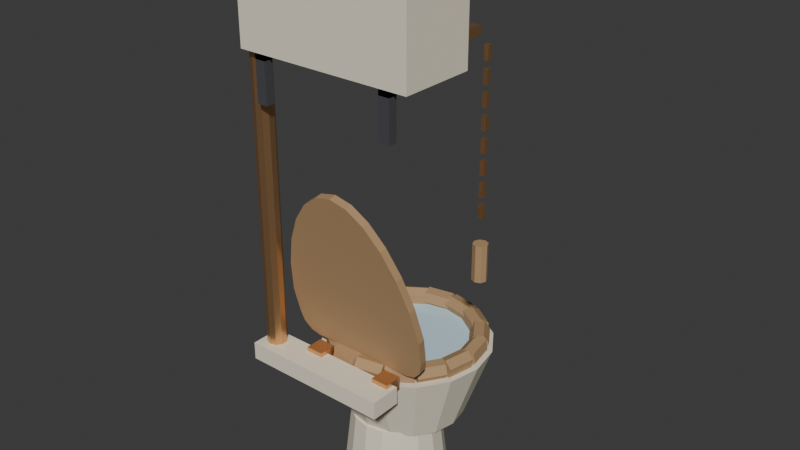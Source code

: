 # Source: toilet_bowl.blend  (saved by Blender 5.2.44; exported with 4.5.12 LTS)
import bpy
from mathutils import Matrix  # noqa: F401  (used for matrix-valued properties, if any)

bpy.ops.wm.read_factory_settings(use_empty=True)
scene = bpy.context.scene
scene.name = 'Scene'

# ---- collections
col_collection = bpy.data.collections.new('Collection'); scene.collection.children.link(col_collection)

# ---- materials (node trees are filled in below, after node groups)
mat_cream = bpy.data.materials.new('Cream')
mat_cream.use_backface_culling = True
mat_cream.diffuse_color = (0.86, 0.79, 0.63, 1.0)
mat_glass = bpy.data.materials.new('Glass')
mat_glass.use_backface_culling = True
mat_glass.diffuse_color = (0.6, 0.8, 0.9, 1.0)
mat_wood = bpy.data.materials.new('Wood')
mat_wood.use_backface_culling = True
mat_wood.diffuse_color = (0.45, 0.28, 0.14, 1.0)
mat_copper = bpy.data.materials.new('Copper')
mat_copper.use_backface_culling = True
mat_copper.diffuse_color = (0.78, 0.45, 0.22, 1.0)
mat_irondark = bpy.data.materials.new('IronDark')
mat_irondark.use_backface_culling = True
mat_irondark.diffuse_color = (0.17, 0.17, 0.19, 1.0)

# ---- material node trees
mat_cream.use_nodes = True; mat_cream.node_tree.nodes.clear()
_N = mat_cream.node_tree.nodes; _L = mat_cream.node_tree.links
n0 = _N.new('ShaderNodeBsdfPrincipled'); n0.name = 'Principled BSDF'; n0.location = (-200, 100)
n0.inputs[0].default_value = (0.86, 0.79, 0.63, 1.0)
n0.inputs[2].default_value = 0.75
n0.inputs[10].default_value = 0.005
n1 = _N.new('ShaderNodeOutputMaterial'); n1.name = 'Material Output'; n1.location = (200, 100)
_L.new(n0.outputs[0], n1.inputs[0])
n1.is_active_output = True
mat_glass.use_nodes = True; mat_glass.node_tree.nodes.clear()
_N = mat_glass.node_tree.nodes; _L = mat_glass.node_tree.links
n0 = _N.new('ShaderNodeBsdfPrincipled'); n0.name = 'Principled BSDF'; n0.location = (-200, 100)
n0.inputs[0].default_value = (0.6, 0.8, 0.9, 1.0)
n0.inputs[2].default_value = 0.05
n0.inputs[10].default_value = 0.005
n1 = _N.new('ShaderNodeOutputMaterial'); n1.name = 'Material Output'; n1.location = (200, 100)
_L.new(n0.outputs[0], n1.inputs[0])
n1.is_active_output = True
mat_wood.use_nodes = True; mat_wood.node_tree.nodes.clear()
_N = mat_wood.node_tree.nodes; _L = mat_wood.node_tree.links
n0 = _N.new('ShaderNodeBsdfPrincipled'); n0.name = 'Principled BSDF'; n0.location = (-200, 100)
n0.inputs[0].default_value = (0.45, 0.28, 0.14, 1.0)
n0.inputs[2].default_value = 0.75
n0.inputs[10].default_value = 0.005
n1 = _N.new('ShaderNodeOutputMaterial'); n1.name = 'Material Output'; n1.location = (200, 100)
_L.new(n0.outputs[0], n1.inputs[0])
n1.is_active_output = True
mat_copper.use_nodes = True; mat_copper.node_tree.nodes.clear()
_N = mat_copper.node_tree.nodes; _L = mat_copper.node_tree.links
n0 = _N.new('ShaderNodeBsdfPrincipled'); n0.name = 'Principled BSDF'; n0.location = (-200, 100)
n0.inputs[0].default_value = (0.78, 0.45, 0.22, 1.0)
n0.inputs[1].default_value = 0.9
n0.inputs[2].default_value = 0.35
n0.inputs[10].default_value = 0.005
n1 = _N.new('ShaderNodeOutputMaterial'); n1.name = 'Material Output'; n1.location = (200, 100)
_L.new(n0.outputs[0], n1.inputs[0])
n1.is_active_output = True
mat_irondark.use_nodes = True; mat_irondark.node_tree.nodes.clear()
_N = mat_irondark.node_tree.nodes; _L = mat_irondark.node_tree.links
n0 = _N.new('ShaderNodeBsdfPrincipled'); n0.name = 'Principled BSDF'; n0.location = (-200, 100)
n0.inputs[0].default_value = (0.17, 0.17, 0.19, 1.0)
n0.inputs[1].default_value = 0.7
n0.inputs[2].default_value = 0.55
n0.inputs[10].default_value = 0.005
n1 = _N.new('ShaderNodeOutputMaterial'); n1.name = 'Material Output'; n1.location = (200, 100)
_L.new(n0.outputs[0], n1.inputs[0])
n1.is_active_output = True

# ---- world
world_world = bpy.data.worlds.new('World'); scene.world = world_world
world_world.use_nodes = True; world_world.node_tree.nodes.clear()
_N = world_world.node_tree.nodes; _L = world_world.node_tree.links
n0 = _N.new('ShaderNodeOutputWorld'); n0.name = 'World Output'; n0.location = (200, 100)
n1 = _N.new('ShaderNodeBackground'); n1.name = 'Background'; n1.location = (-200, 100)
n1.inputs[0].default_value = (0.05088, 0.05088, 0.05088, 1.0)
_L.new(n1.outputs[0], n0.inputs[0])
n0.is_active_output = True
world_world.color = (0.05088, 0.05088, 0.05088)
world_world.sun_shadow_jitter_overblur = 0.0

# ---- meshes
me_toiletbowl = bpy.data.meshes.new('ToiletBowl')
me_toiletbowl.from_pydata([(-0.159, -0.1192, 0.3998), (-0.165, -0.1244, 0.4242), (0.0, 0.1, 0.0), (0.0, 0.08, 0.18), (0.04592, 0.09087, 0.0), (0.03827, 0.07239, 0.18), (0.08485, 0.06485, 0.0), (0.07071, 0.05071, 0.18), (0.1109, 0.02592, 0.0), (0.09239, 0.01827, 0.18), (0.12, -0.02, 0.0), (0.1, -0.02, 0.18), (0.1109, -0.06592, 0.0), (0.09239, -0.05827, 0.18), (0.08485, -0.1049, 0.0), (0.07071, -0.09071, 0.18), (0.04592, -0.1309, 0.0), (0.03827, -0.1124, 0.18), (0.0, -0.14, 0.0), (0.0, -0.12, 0.18), (-0.04592, -0.1309, 0.0), (-0.03827, -0.1124, 0.18), (-0.08485, -0.1049, 0.0), (-0.07071, -0.09071, 0.18), (-0.1109, -0.06592, 0.0), (-0.09239, -0.05827, 0.18), (-0.12, -0.02, 0.0), (-0.1, -0.02, 0.18), (-0.1109, 0.02592, 0.0), (-0.09239, 0.01827, 0.18), (-0.08485, 0.06485, 0.0), (-0.07071, 0.05071, 0.18), (-0.04592, 0.09087, 0.0), (-0.03827, 0.07239, 0.18), (0.0, 0.15, 0.17), (0.0, 0.21, 0.34), (0.04975, 0.1401, 0.17), (0.07271, 0.1955, 0.34), (0.09192, 0.1119, 0.17), (0.1344, 0.1544, 0.34), (0.1201, 0.06975, 0.17), (0.1755, 0.09271, 0.34), (0.13, 0.02, 0.17), (0.19, 0.02, 0.34), (0.1201, -0.02975, 0.17), (0.1755, -0.05271, 0.34), (0.09192, -0.07192, 0.17), (0.1344, -0.1144, 0.34), (0.04975, -0.1001, 0.17), (0.07271, -0.1555, 0.34), (0.0, -0.11, 0.17), (0.0, -0.17, 0.34), (-0.04975, -0.1001, 0.17), (-0.07271, -0.1555, 0.34), (-0.09192, -0.07192, 0.17), (-0.1344, -0.1144, 0.34), (-0.1201, -0.02975, 0.17), (-0.1755, -0.05271, 0.34), (-0.13, 0.02, 0.17), (-0.19, 0.02, 0.34), (-0.1201, 0.06975, 0.17), (-0.1755, 0.09271, 0.34), (-0.09192, 0.1119, 0.17), (-0.1344, 0.1544, 0.34), (-0.04975, 0.1401, 0.17), (-0.07271, 0.1955, 0.34), (0.0, 0.17, 0.34), (0.0, 0.17, 0.343), (0.0574, 0.1586, 0.34), (0.0574, 0.1586, 0.343), (0.1061, 0.1261, 0.34), (0.1061, 0.1261, 0.343), (0.1386, 0.0774, 0.34), (0.1386, 0.0774, 0.343), (0.15, 0.02, 0.34), (0.15, 0.02, 0.343), (0.1386, -0.0374, 0.34), (0.1386, -0.0374, 0.343), (0.1061, -0.08607, 0.34), (0.1061, -0.08607, 0.343), (0.0574, -0.1186, 0.34), (0.0574, -0.1186, 0.343), (0.0, -0.13, 0.34), (0.0, -0.13, 0.343), (-0.0574, -0.1186, 0.34), (-0.0574, -0.1186, 0.343), (-0.1061, -0.08607, 0.34), (-0.1061, -0.08607, 0.343), (-0.1386, -0.0374, 0.34), (-0.1386, -0.0374, 0.343), (-0.15, 0.02, 0.34), (-0.15, 0.02, 0.343), (-0.1386, 0.0774, 0.34), (-0.1386, 0.0774, 0.343), (-0.1061, 0.1261, 0.34), (-0.1061, 0.1261, 0.343), (-0.0574, 0.1586, 0.34), (-0.0574, 0.1586, 0.343), (0.1642, 0.02084, 0.3334), (0.152, 0.08207, 0.3334), (0.1804, 0.02406, 0.3479), (0.1683, 0.08529, 0.3479), (0.1762, 0.02323, 0.3695), (0.164, 0.08446, 0.3695), (0.1558, 0.01916, 0.3766), (0.1436, 0.08039, 0.3766), (0.1396, 0.01594, 0.3621), (0.1274, 0.07717, 0.3621), (0.1438, 0.01677, 0.3405), (0.1316, 0.078, 0.3405), (0.158, 0.08802, 0.3367), (0.1233, 0.1399, 0.3367), (0.1661, 0.09343, 0.3564), (0.1314, 0.1453, 0.3564), (0.1559, 0.08664, 0.3747), (0.1212, 0.1385, 0.3747), (0.1377, 0.07444, 0.3733), (0.103, 0.1263, 0.3733), (0.1296, 0.06903, 0.3536), (0.09488, 0.1209, 0.3536), (0.1397, 0.07582, 0.3353), (0.105, 0.1277, 0.3353), (0.1233, 0.1483, 0.3428), (0.07139, 0.183, 0.3428), (0.1241, 0.1495, 0.3647), (0.07219, 0.1842, 0.3647), (0.1139, 0.1343, 0.377), (0.06203, 0.169, 0.377), (0.103, 0.1179, 0.3672), (0.05107, 0.1526, 0.3672), (0.1022, 0.1167, 0.3453), (0.05027, 0.1514, 0.3453), (0.1123, 0.1319, 0.333), (0.06043, 0.1666, 0.333), (0.06544, 0.189, 0.3507), (0.00421, 0.2012, 0.3507), (0.06406, 0.182, 0.3715), (0.00283, 0.1942, 0.3715), (0.05985, 0.1609, 0.3758), (-0.00138, 0.1731, 0.3758), (0.05702, 0.1467, 0.3593), (-0.00421, 0.1588, 0.3593), (0.0584, 0.1536, 0.3385), (-0.00283, 0.1658, 0.3385), (0.06261, 0.1748, 0.3342), (0.00138, 0.1869, 0.3342), (-0.00421, 0.2012, 0.3593), (-0.06544, 0.189, 0.3593), (-0.00138, 0.1869, 0.3758), (-0.06261, 0.1748, 0.3758), (0.00283, 0.1658, 0.3715), (-0.0584, 0.1536, 0.3715), (0.00421, 0.1588, 0.3507), (-0.05702, 0.1467, 0.3507), (0.00138, 0.1731, 0.3342), (-0.05985, 0.1609, 0.3342), (-0.00283, 0.1942, 0.3385), (-0.06406, 0.182, 0.3385), (-0.07139, 0.183, 0.3672), (-0.1233, 0.1483, 0.3672), (-0.06043, 0.1666, 0.377), (-0.1123, 0.1319, 0.377), (-0.05027, 0.1514, 0.3647), (-0.1022, 0.1167, 0.3647), (-0.05107, 0.1526, 0.3428), (-0.103, 0.1179, 0.3428), (-0.06203, 0.169, 0.333), (-0.1139, 0.1343, 0.333), (-0.07219, 0.1842, 0.3453), (-0.1241, 0.1495, 0.3453), (-0.1233, 0.1399, 0.3733), (-0.158, 0.08802, 0.3733), (-0.105, 0.1277, 0.3747), (-0.1397, 0.07582, 0.3747), (-0.09488, 0.1209, 0.3564), (-0.1296, 0.06903, 0.3564), (-0.103, 0.1263, 0.3367), (-0.1377, 0.07444, 0.3367), (-0.1212, 0.1385, 0.3353), (-0.1559, 0.08664, 0.3353), (-0.1314, 0.1453, 0.3536), (-0.1661, 0.09343, 0.3536), (-0.152, 0.08207, 0.3766), (-0.1642, 0.02084, 0.3766), (-0.1316, 0.078, 0.3695), (-0.1438, 0.01677, 0.3695), (-0.1274, 0.07717, 0.3479), (-0.1396, 0.01594, 0.3479), (-0.1436, 0.08039, 0.3334), (-0.1558, 0.01916, 0.3334), (-0.164, 0.08446, 0.3405), (-0.1762, 0.02323, 0.3405), (-0.1683, 0.08529, 0.3621), (-0.1804, 0.02406, 0.3621), (-0.1558, 0.02084, 0.3766), (-0.1436, -0.04039, 0.3766), (-0.1396, 0.02406, 0.3621), (-0.1274, -0.03717, 0.3621), (-0.1438, 0.02323, 0.3405), (-0.1316, -0.038, 0.3405), (-0.1642, 0.01916, 0.3334), (-0.152, -0.04207, 0.3334), (-0.1804, 0.01594, 0.3479), (-0.1683, -0.04529, 0.3479), (-0.1762, 0.01677, 0.3695), (-0.164, -0.04446, 0.3695), (-0.1377, -0.03444, 0.3733), (-0.103, -0.08635, 0.3733), (-0.1296, -0.02903, 0.3536), (-0.09488, -0.08094, 0.3536), (-0.1397, -0.03582, 0.3353), (-0.105, -0.08773, 0.3353), (-0.158, -0.04802, 0.3367), (-0.1233, -0.09993, 0.3367), (-0.1661, -0.05343, 0.3564), (-0.1314, -0.1053, 0.3564), (-0.1559, -0.04664, 0.3747), (-0.1212, -0.09854, 0.3747), (-0.103, -0.07793, 0.3672), (-0.05107, -0.1126, 0.3672), (-0.1022, -0.07673, 0.3453), (-0.05027, -0.1114, 0.3453), (-0.1123, -0.09194, 0.333), (-0.06043, -0.1266, 0.333), (-0.1233, -0.1083, 0.3428), (-0.07139, -0.143, 0.3428), (-0.1241, -0.1095, 0.3647), (-0.07219, -0.1442, 0.3647), (-0.1139, -0.09433, 0.377), (-0.06203, -0.129, 0.377), (-0.05702, -0.1067, 0.3593), (0.00421, -0.1188, 0.3593), (-0.0584, -0.1136, 0.3385), (0.00283, -0.1258, 0.3385), (-0.06261, -0.1348, 0.3342), (-0.00138, -0.1469, 0.3342), (-0.06544, -0.149, 0.3507), (-0.00421, -0.1612, 0.3507), (-0.06406, -0.142, 0.3715), (-0.00283, -0.1542, 0.3715), (-0.05985, -0.1209, 0.3758), (0.00138, -0.1331, 0.3758), (-0.00421, -0.1188, 0.3507), (0.05702, -0.1067, 0.3507), (-0.00138, -0.1331, 0.3342), (0.05985, -0.1209, 0.3342), (0.00283, -0.1542, 0.3385), (0.06406, -0.142, 0.3385), (0.00421, -0.1612, 0.3593), (0.06544, -0.149, 0.3593), (0.00138, -0.1469, 0.3758), (0.06261, -0.1348, 0.3758), (-0.00283, -0.1258, 0.3715), (0.0584, -0.1136, 0.3715), (0.05107, -0.1126, 0.3428), (0.103, -0.07793, 0.3428), (0.06203, -0.129, 0.333), (0.1139, -0.09433, 0.333), (0.07219, -0.1442, 0.3453), (0.1241, -0.1095, 0.3453), (0.07139, -0.143, 0.3672), (0.1233, -0.1083, 0.3672), (0.06043, -0.1266, 0.377), (0.1123, -0.09194, 0.377), (0.05027, -0.1114, 0.3647), (0.1022, -0.07673, 0.3647), (0.103, -0.08635, 0.3367), (0.1377, -0.03444, 0.3367), (0.1212, -0.09854, 0.3353), (0.1559, -0.04664, 0.3353), (0.1314, -0.1053, 0.3536), (0.1661, -0.05343, 0.3536), (0.1233, -0.09993, 0.3733), (0.158, -0.04802, 0.3733), (0.105, -0.08773, 0.3747), (0.1397, -0.03582, 0.3747), (0.09488, -0.08094, 0.3564), (0.1296, -0.02903, 0.3564), (0.1436, -0.04039, 0.3334), (0.1558, 0.02084, 0.3334), (0.164, -0.04446, 0.3405), (0.1762, 0.01677, 0.3405), (0.1683, -0.04529, 0.3621), (0.1804, 0.01594, 0.3621), (0.152, -0.04207, 0.3766), (0.1642, 0.01916, 0.3766), (0.1316, -0.038, 0.3695), (0.1438, 0.02323, 0.3695), (0.1274, -0.03717, 0.3479), (0.1396, 0.02406, 0.3479), (-0.1425, -0.1154, 0.3819), (-0.12, -0.114, 0.3753), (0.12, -0.114, 0.3753), (0.1425, -0.1154, 0.3819), (0.159, -0.1192, 0.3998), (0.165, -0.1244, 0.4242), (0.17, -0.1369, 0.4829), (0.1591, -0.1525, 0.5563), (0.1384, -0.167, 0.6247), (0.11, -0.1795, 0.6835), (0.07617, -0.1891, 0.7286), (0.0389, -0.1951, 0.7569), (9.16e-18, -0.1972, 0.7666), (-0.0389, -0.1951, 0.7569), (-0.07617, -0.1891, 0.7286), (-0.11, -0.1795, 0.6835), (-0.1384, -0.167, 0.6247), (-0.1591, -0.1525, 0.5563), (-0.17, -0.1369, 0.4829), (-0.165, -0.141, 0.4207), (-0.159, -0.1358, 0.3962), (-0.1425, -0.132, 0.3783), (-0.12, -0.1306, 0.3718), (0.12, -0.1306, 0.3718), (0.1425, -0.132, 0.3783), (0.159, -0.1358, 0.3962), (0.165, -0.141, 0.4207), (0.17, -0.1535, 0.4794), (0.1591, -0.1691, 0.5528), (0.1384, -0.1837, 0.6212), (0.11, -0.1961, 0.6799), (0.07617, -0.2057, 0.725), (0.0389, -0.2118, 0.7534), (9.16e-18, -0.2138, 0.763), (-0.0389, -0.2118, 0.7534), (-0.07617, -0.2057, 0.725), (-0.11, -0.1961, 0.6799), (-0.1384, -0.1837, 0.6212), (-0.1591, -0.1691, 0.5528), (-0.17, -0.1535, 0.4794), (-0.145, -0.1207, 0.4454), (-0.139, -0.1155, 0.421), (-0.1225, -0.1117, 0.4031), (-0.1, -0.1103, 0.3965), (0.1, -0.1103, 0.3965), (0.1225, -0.1117, 0.4031), (0.139, -0.1155, 0.421), (0.145, -0.1207, 0.4454), (0.15, -0.1332, 0.5041), (0.1404, -0.1467, 0.5674), (0.1221, -0.1592, 0.6264), (0.09707, -0.17, 0.677), (0.06721, -0.1782, 0.7159), (0.03432, -0.1834, 0.7403), (8.083e-18, -0.1852, 0.7487), (-0.03432, -0.1834, 0.7403), (-0.06721, -0.1782, 0.7159), (-0.09707, -0.17, 0.677), (-0.1221, -0.1592, 0.6264), (-0.1404, -0.1467, 0.5674), (-0.15, -0.1332, 0.5041), (-0.145, -0.1286, 0.4438), (-0.139, -0.1234, 0.4193), (-0.1225, -0.1196, 0.4014), (-0.1, -0.1182, 0.3949), (0.1, -0.1182, 0.3949), (0.1225, -0.1196, 0.4014), (0.139, -0.1234, 0.4193), (0.145, -0.1286, 0.4438), (0.15, -0.141, 0.5025), (0.1404, -0.1545, 0.5658), (0.1221, -0.167, 0.6247), (0.09707, -0.1778, 0.6754), (0.06721, -0.1861, 0.7142), (0.03432, -0.1913, 0.7387), (8.083e-18, -0.193, 0.747), (-0.03432, -0.1913, 0.7387), (-0.06721, -0.1861, 0.7142), (-0.09707, -0.1778, 0.6754), (-0.1221, -0.167, 0.6247), (-0.1404, -0.1545, 0.5658), (-0.15, -0.141, 0.5025), (-0.11, -0.18, 0.34), (-0.11, -0.18, 0.37), (-0.11, -0.14, 0.34), (-0.11, -0.14, 0.37), (-0.07, -0.18, 0.34), (-0.07, -0.18, 0.37), (-0.07, -0.14, 0.34), (-0.07, -0.14, 0.37), (0.07, -0.18, 0.34), (0.07, -0.18, 0.37), (0.07, -0.14, 0.34), (0.07, -0.14, 0.37), (0.11, -0.18, 0.34), (0.11, -0.18, 0.37), (0.11, -0.14, 0.34), (0.11, -0.14, 0.37), (-0.22, -0.23, 0.32), (-0.22, -0.23, 0.36), (-0.22, -0.16, 0.32), (-0.22, -0.16, 0.36), (0.12, -0.23, 0.32), (0.12, -0.23, 0.36), (0.12, -0.16, 0.32), (0.12, -0.16, 0.36), (-0.2, -0.23, 1.24), (-0.2, -0.23, 1.02), (-0.19, -0.168, 0.34), (-0.19, -0.168, 1.03), (-0.1771, -0.1722, 0.34), (-0.1771, -0.1722, 1.03), (-0.1691, -0.1832, 0.34), (-0.1691, -0.1832, 1.03), (-0.1691, -0.1968, 0.34), (-0.1691, -0.1968, 1.03), (-0.1771, -0.2078, 0.34), (-0.1771, -0.2078, 1.03), (-0.19, -0.212, 0.34), (-0.19, -0.212, 1.03), (-0.2029, -0.2078, 0.34), (-0.2029, -0.2078, 1.03), (-0.2109, -0.1968, 0.34), (-0.2109, -0.1968, 1.03), (-0.2109, -0.1832, 0.34), (-0.2109, -0.1832, 1.03), (-0.2029, -0.1722, 0.34), (-0.2029, -0.1722, 1.03), (-0.2, -0.06, 1.02), (-0.2, -0.06, 1.24), (0.2, -0.23, 1.02), (0.2, -0.23, 1.24), (0.2, -0.06, 1.02), (0.2, -0.06, 1.24), (-0.21, -0.23, 1.24), (-0.21, -0.23, 1.26), (-0.21, -0.05, 1.24), (-0.21, -0.05, 1.26), (0.21, -0.23, 1.24), (0.21, -0.23, 1.26), (0.21, -0.05, 1.24), (0.21, -0.05, 1.26), (-0.162, -0.23, 0.92), (-0.162, -0.23, 1.02), (-0.162, -0.21, 0.92), (-0.162, -0.21, 1.02), (-0.138, -0.23, 0.92), (-0.138, -0.23, 1.02), (-0.138, -0.21, 0.92), (-0.138, -0.21, 1.02), (-0.162, -0.23, 1.008), (-0.162, -0.23, 1.02), (-0.162, -0.08, 1.008), (-0.162, -0.08, 1.02), (-0.138, -0.23, 1.008), (-0.138, -0.23, 1.02), (-0.138, -0.08, 1.008), (-0.138, -0.08, 1.02), (0.138, -0.23, 0.92), (0.138, -0.23, 1.02), (0.138, -0.21, 0.92), (0.138, -0.21, 1.02), (0.162, -0.23, 0.92), (0.162, -0.23, 1.02), (0.162, -0.21, 0.92), (0.162, -0.21, 1.02), (0.138, -0.23, 1.008), (0.138, -0.23, 1.02), (0.138, -0.08, 1.008), (0.138, -0.08, 1.02), (0.162, -0.23, 1.008), (0.162, -0.23, 1.02), (0.162, -0.08, 1.008), (0.162, -0.08, 1.02), (0.17, -0.07, 1.07), (0.17, -0.07, 1.09), (0.17, -0.01, 1.07), (0.17, -0.01, 1.09), (0.19, -0.07, 1.07), (0.19, -0.07, 1.09), (0.19, -0.01, 1.07), (0.19, -0.01, 1.09), (0.205, -0.02, 1.03), (0.205, -0.02, 1.06), (0.205, -0.01, 1.03), (0.205, -0.01, 1.06), (0.215, -0.02, 1.03), (0.215, -0.02, 1.06), (0.215, -0.01, 1.03), (0.215, -0.01, 1.06), (0.205, -0.02, 0.985), (0.205, -0.02, 1.015), (0.205, -0.01, 0.985), (0.205, -0.01, 1.015), (0.215, -0.02, 0.985), (0.215, -0.02, 1.015), (0.215, -0.01, 0.985), (0.215, -0.01, 1.015), (0.205, -0.02, 0.94), (0.205, -0.02, 0.97), (0.205, -0.01, 0.94), (0.205, -0.01, 0.97), (0.215, -0.02, 0.94), (0.215, -0.02, 0.97), (0.215, -0.01, 0.94), (0.215, -0.01, 0.97), (0.205, -0.02, 0.895), (0.205, -0.02, 0.925), (0.205, -0.01, 0.895), (0.205, -0.01, 0.925), (0.215, -0.02, 0.895), (0.215, -0.02, 0.925), (0.215, -0.01, 0.895), (0.215, -0.01, 0.925), (0.205, -0.02, 0.85), (0.205, -0.02, 0.88), (0.205, -0.01, 0.85), (0.205, -0.01, 0.88), (0.215, -0.02, 0.85), (0.215, -0.02, 0.88), (0.215, -0.01, 0.85), (0.215, -0.01, 0.88), (0.205, -0.02, 0.805), (0.205, -0.02, 0.835), (0.205, -0.01, 0.805), (0.205, -0.01, 0.835), (0.215, -0.02, 0.805), (0.215, -0.02, 0.835), (0.215, -0.01, 0.805), (0.215, -0.01, 0.835), (0.205, -0.02, 0.76), (0.205, -0.02, 0.79), (0.205, -0.01, 0.76), (0.205, -0.01, 0.79), (0.215, -0.02, 0.76), (0.215, -0.02, 0.79), (0.215, -0.01, 0.76), (0.215, -0.01, 0.79), (0.205, -0.02, 0.715), (0.205, -0.02, 0.745), (0.205, -0.01, 0.715), (0.205, -0.01, 0.745), (0.215, -0.02, 0.715), (0.215, -0.02, 0.745), (0.215, -0.01, 0.715), (0.215, -0.01, 0.745), (0.226, -0.015, 0.66), (0.226, -0.015, 0.58), (0.2213, -0.003686, 0.66), (0.2213, -0.003686, 0.58), (0.21, 0.001, 0.66), (0.21, 0.001, 0.58), (0.1987, -0.003686, 0.66), (0.1987, -0.003686, 0.58), (0.194, -0.015, 0.66), (0.194, -0.015, 0.58), (0.1987, -0.02631, 0.66), (0.1987, -0.02631, 0.58), (0.21, -0.031, 0.66), (0.21, -0.031, 0.58), (0.2213, -0.02631, 0.66), (0.2213, -0.02631, 0.58)], [], [(52, 53, 55, 54), (42, 43, 45, 44), (2, 3, 5, 4), (126, 127, 129, 128), (120, 110, 112, 114, 116, 118), (4, 5, 7, 6), (78, 79, 81, 80), (293, 294, 315, 314), (6, 7, 9, 8), (50, 51, 53, 52), (40, 41, 43, 42), (8, 9, 11, 10), (105, 103, 101, 99, 109, 107), (72, 73, 75, 74), (10, 11, 13, 12), (110, 111, 113, 112), (82, 83, 85, 84), (12, 13, 15, 14), (48, 49, 51, 50), (38, 39, 41, 40), (14, 15, 17, 16), (128, 129, 131, 130), (295, 296, 317, 316), (16, 17, 19, 18), (118, 119, 121, 120), (100, 101, 103, 102), (18, 19, 21, 20), (46, 47, 49, 48), (36, 37, 39, 38), (20, 21, 23, 22), (70, 71, 73, 72), (120, 121, 111, 110), (22, 23, 25, 24), (80, 81, 83, 82), (172, 173, 175, 174), (24, 25, 27, 26), (44, 45, 47, 46), (34, 35, 37, 36), (26, 27, 29, 28), (104, 105, 107, 106), (74, 75, 77, 76), (28, 29, 31, 30), (5, 3, 33, 31, 29, 27, 25, 23, 21, 19, 17, 15, 13, 11, 9, 7), (84, 85, 87, 86), (30, 31, 33, 32), (68, 69, 71, 70), (122, 123, 125, 124), (32, 33, 3, 2), (2, 4, 6, 8, 10, 12, 14, 16, 18, 20, 22, 24, 26, 28, 30, 32), (127, 125, 123, 133, 131, 129), (54, 55, 57, 56), (102, 103, 105, 104), (114, 115, 117, 116), (56, 57, 59, 58), (76, 77, 79, 78), (66, 67, 69, 68), (58, 59, 61, 60), (124, 125, 127, 126), (170, 171, 173, 172), (60, 61, 63, 62), (45, 43, 41, 39, 37, 35, 65, 63, 61, 59, 57, 55, 53, 51, 49, 47), (106, 107, 109, 108), (62, 63, 65, 64), (121, 119, 117, 115, 113, 111), (134, 135, 137, 136), (64, 65, 35, 34), (54, 56, 58, 60, 62, 64, 34, 36, 38, 40, 42, 44, 46, 48, 50, 52), (116, 117, 119, 118), (86, 87, 89, 88), (182, 183, 185, 184), (106, 108, 98, 100, 102, 104), (88, 89, 91, 90), (98, 99, 101, 100), (108, 109, 99, 98), (90, 91, 93, 92), (174, 175, 177, 176), (112, 113, 115, 114), (92, 93, 95, 94), (146, 147, 149, 148), (70, 72, 74, 76, 78, 80, 82, 84, 86, 88, 90, 92, 94, 96, 66, 68), (94, 95, 97, 96), (158, 159, 161, 160), (130, 131, 133, 132), (96, 97, 67, 66), (81, 79, 77, 75, 73, 71, 69, 67, 97, 95, 93, 91, 89, 87, 85, 83), (138, 139, 141, 140), (136, 137, 139, 138), (132, 133, 123, 122), (122, 124, 126, 128, 130, 132), (140, 141, 143, 142), (137, 135, 145, 143, 141, 139), (309, 310, 311, 312, 313, 314, 315, 316, 317, 318, 319, 320, 321, 322, 323, 324, 325, 326, 327, 328, 329), (142, 143, 145, 144), (150, 151, 153, 152), (148, 149, 151, 150), (144, 145, 135, 134), (140, 142, 144, 134, 136, 138), (152, 153, 155, 154), (155, 153, 151, 149, 147, 157), (186, 187, 189, 188), (154, 155, 157, 156), (162, 163, 165, 164), (160, 161, 163, 162), (156, 157, 147, 146), (150, 152, 154, 156, 146, 148), (164, 165, 167, 166), (198, 199, 201, 200), (160, 162, 164, 166, 168, 158), (166, 167, 169, 168), (184, 185, 187, 186), (194, 195, 197, 196), (168, 169, 159, 158), (165, 163, 161, 159, 169, 167), (176, 177, 179, 178), (210, 211, 213, 212), (176, 178, 180, 170, 172, 174), (178, 179, 181, 180), (196, 197, 199, 198), (206, 207, 209, 208), (180, 181, 171, 170), (177, 175, 173, 171, 181, 179), (188, 189, 191, 190), (222, 223, 225, 224), (188, 190, 192, 182, 184, 186), (190, 191, 193, 192), (208, 209, 211, 210), (218, 219, 221, 220), (192, 193, 183, 182), (189, 187, 185, 183, 193, 191), (200, 201, 203, 202), (234, 235, 237, 236), (200, 202, 204, 194, 196, 198), (202, 203, 205, 204), (220, 221, 223, 222), (230, 231, 233, 232), (204, 205, 195, 194), (201, 199, 197, 195, 205, 203), (212, 213, 215, 214), (246, 247, 249, 248), (212, 214, 216, 206, 208, 210), (214, 215, 217, 216), (232, 233, 235, 234), (242, 243, 245, 244), (216, 217, 207, 206), (213, 211, 209, 207, 217, 215), (224, 225, 227, 226), (258, 259, 261, 260), (224, 226, 228, 218, 220, 222), (226, 227, 229, 228), (244, 245, 247, 246), (254, 255, 257, 256), (228, 229, 219, 218), (225, 223, 221, 219, 229, 227), (236, 237, 239, 238), (270, 271, 273, 272), (236, 238, 240, 230, 232, 234), (238, 239, 241, 240), (256, 257, 259, 258), (266, 267, 269, 268), (240, 241, 231, 230), (237, 235, 233, 231, 241, 239), (248, 249, 251, 250), (282, 283, 285, 284), (248, 250, 252, 242, 244, 246), (250, 251, 253, 252), (268, 269, 271, 270), (278, 279, 281, 280), (252, 253, 243, 242), (249, 247, 245, 243, 253, 251), (260, 261, 263, 262), (294, 295, 316, 315), (260, 262, 264, 254, 256, 258), (262, 263, 265, 264), (280, 281, 283, 282), (1, 0, 310, 309), (264, 265, 255, 254), (261, 259, 257, 255, 265, 263), (272, 273, 275, 274), (290, 291, 312, 311), (272, 274, 276, 266, 268, 270), (274, 275, 277, 276), (291, 292, 313, 312), (292, 293, 314, 313), (276, 277, 267, 266), (273, 271, 269, 267, 277, 275), (284, 285, 287, 286), (308, 307, 306, 305, 304, 303, 302, 301, 300, 299, 298, 297, 296, 295, 294, 293, 292, 291, 290, 0, 1), (284, 286, 288, 278, 280, 282), (286, 287, 289, 288), (0, 290, 311, 310), (296, 297, 318, 317), (288, 289, 279, 278), (285, 283, 281, 279, 289, 287), (297, 298, 319, 318), (298, 299, 320, 319), (299, 300, 321, 320), (300, 301, 322, 321), (301, 302, 323, 322), (302, 303, 324, 323), (303, 304, 325, 324), (304, 305, 326, 325), (305, 306, 327, 326), (306, 307, 328, 327), (307, 308, 329, 328), (308, 1, 309, 329), (350, 349, 348, 347, 346, 345, 344, 343, 342, 341, 340, 339, 338, 337, 336, 335, 334, 333, 332, 331, 330), (351, 352, 353, 354, 355, 356, 357, 358, 359, 360, 361, 362, 363, 364, 365, 366, 367, 368, 369, 370, 371), (330, 331, 352, 351), (331, 332, 353, 352), (332, 333, 354, 353), (333, 334, 355, 354), (334, 335, 356, 355), (335, 336, 357, 356), (336, 337, 358, 357), (337, 338, 359, 358), (338, 339, 360, 359), (339, 340, 361, 360), (340, 341, 362, 361), (341, 342, 363, 362), (342, 343, 364, 363), (343, 344, 365, 364), (344, 345, 366, 365), (345, 346, 367, 366), (346, 347, 368, 367), (347, 348, 369, 368), (348, 349, 370, 369), (349, 350, 371, 370), (350, 330, 351, 371), (372, 373, 375, 374), (374, 375, 379, 378), (378, 379, 377, 376), (376, 377, 373, 372), (374, 378, 376, 372), (379, 375, 373, 377), (380, 381, 383, 382), (382, 383, 387, 386), (386, 387, 385, 384), (384, 385, 381, 380), (382, 386, 384, 380), (387, 383, 381, 385), (388, 389, 391, 390), (390, 391, 395, 394), (394, 395, 393, 392), (392, 393, 389, 388), (390, 394, 392, 388), (395, 391, 389, 393), (439, 435, 433, 437), (430, 431, 429, 428), (398, 399, 401, 400), (440, 441, 443, 442), (426, 427, 431, 430), (400, 401, 403, 402), (436, 437, 433, 432), (424, 425, 427, 426), (402, 403, 405, 404), (438, 439, 437, 436), (423, 419, 396, 421), (404, 405, 407, 406), (434, 435, 439, 438), (418, 422, 420, 397), (406, 407, 409, 408), (432, 433, 435, 434), (420, 421, 396, 397), (408, 409, 411, 410), (431, 427, 425, 429), (422, 423, 421, 420), (410, 411, 413, 412), (426, 430, 428, 424), (418, 419, 423, 422), (412, 413, 415, 414), (401, 399, 417, 415, 413, 411, 409, 407, 405, 403), (397, 396, 419, 418), (414, 415, 417, 416), (434, 438, 436, 432), (428, 429, 425, 424), (416, 417, 399, 398), (398, 400, 402, 404, 406, 408, 410, 412, 414, 416), (442, 443, 447, 446), (446, 447, 445, 444), (444, 445, 441, 440), (442, 446, 444, 440), (447, 443, 441, 445), (448, 449, 451, 450), (450, 451, 455, 454), (454, 455, 453, 452), (452, 453, 449, 448), (450, 454, 452, 448), (455, 451, 449, 453), (456, 457, 459, 458), (458, 459, 463, 462), (462, 463, 461, 460), (460, 461, 457, 456), (458, 462, 460, 456), (463, 459, 457, 461), (464, 465, 467, 466), (466, 467, 471, 470), (470, 471, 469, 468), (468, 469, 465, 464), (466, 470, 468, 464), (471, 467, 465, 469), (472, 473, 475, 474), (474, 475, 479, 478), (478, 479, 477, 476), (476, 477, 473, 472), (474, 478, 476, 472), (479, 475, 473, 477), (480, 481, 483, 482), (482, 483, 487, 486), (486, 487, 485, 484), (484, 485, 481, 480), (482, 486, 484, 480), (487, 483, 481, 485), (488, 489, 491, 490), (490, 491, 495, 494), (494, 495, 493, 492), (492, 493, 489, 488), (490, 494, 492, 488), (495, 491, 489, 493), (496, 497, 499, 498), (498, 499, 503, 502), (502, 503, 501, 500), (500, 501, 497, 496), (498, 502, 500, 496), (503, 499, 497, 501), (504, 505, 507, 506), (506, 507, 511, 510), (510, 511, 509, 508), (508, 509, 505, 504), (506, 510, 508, 504), (511, 507, 505, 509), (512, 513, 515, 514), (514, 515, 519, 518), (518, 519, 517, 516), (516, 517, 513, 512), (514, 518, 516, 512), (519, 515, 513, 517), (520, 521, 523, 522), (522, 523, 527, 526), (526, 527, 525, 524), (524, 525, 521, 520), (522, 526, 524, 520), (527, 523, 521, 525), (528, 529, 531, 530), (530, 531, 535, 534), (534, 535, 533, 532), (532, 533, 529, 528), (530, 534, 532, 528), (535, 531, 529, 533), (536, 537, 539, 538), (538, 539, 541, 540), (540, 541, 543, 542), (542, 543, 545, 544), (544, 545, 547, 546), (546, 547, 549, 548), (539, 537, 551, 549, 547, 545, 543, 541), (548, 549, 551, 550), (550, 551, 537, 536), (536, 538, 540, 542, 544, 546, 548, 550)])
me_toiletbowl.polygons.foreach_set('material_index', [0, 0, 0, 2, 2, 0, 1, 2, 0, 0, 0, 0, 2, 1, 0, 2, 1, 0, 0, 0, 0, 2, 2, 0, 2, 2, 0, 0, 0, 0, 1, 2, 0, 1, 2, 0, 0, 0, 0, 2, 1, 0, 0, 1, 0, 1, 2, 0, 0, 2, 0, 2, 2, 0, 1, 1, 0, 2, 2, 0, 0, 2, 0, 2, 2, 0, 0, 2, 1, 2, 2, 1, 2, 2, 1, 2, 2, 1, 2, 1, 1, 2, 2, 1, 1, 2, 2, 2, 2, 2, 2, 2, 2, 2, 2, 2, 2, 2, 2, 2, 2, 2, 2, 2, 2, 2, 2, 2, 2, 2, 2, 2, 2, 2, 2, 2, 2, 2, 2, 2, 2, 2, 2, 2, 2, 2, 2, 2, 2, 2, 2, 2, 2, 2, 2, 2, 2, 2, 2, 2, 2, 2, 2, 2, 2, 2, 2, 2, 2, 2, 2, 2, 2, 2, 2, 2, 2, 2, 2, 2, 2, 2, 2, 2, 2, 2, 2, 2, 2, 2, 2, 2, 2, 2, 2, 2, 2, 2, 2, 2, 2, 2, 2, 2, 2, 2, 2, 2, 2, 2, 2, 2, 2, 2, 2, 2, 2, 2, 2, 2, 2, 2, 2, 2, 2, 2, 2, 2, 2, 2, 2, 2, 2, 2, 2, 2, 2, 2, 2, 2, 2, 2, 2, 2, 2, 2, 2, 2, 3, 3, 3, 3, 3, 3, 3, 3, 3, 3, 3, 3, 0, 0, 0, 0, 0, 0, 4, 2, 3, 4, 2, 3, 4, 2, 3, 4, 0, 3, 4, 0, 3, 4, 0, 3, 2, 0, 3, 2, 0, 3, 3, 0, 3, 4, 2, 3, 3, 4, 4, 4, 4, 4, 4, 4, 4, 4, 4, 4, 4, 4, 4, 4, 4, 4, 3, 3, 3, 3, 3, 3, 3, 3, 3, 3, 3, 3, 3, 3, 3, 3, 3, 3, 3, 3, 3, 3, 3, 3, 3, 3, 3, 3, 3, 3, 3, 3, 3, 3, 3, 3, 3, 3, 3, 3, 3, 3, 3, 3, 3, 3, 3, 3, 3, 3, 3, 3, 3, 3, 2, 2, 2, 2, 2, 2, 2, 2, 2, 2])
me_toiletbowl.materials.append(mat_cream)
me_toiletbowl.materials.append(mat_glass)
me_toiletbowl.materials.append(mat_wood)
me_toiletbowl.materials.append(mat_copper)
me_toiletbowl.materials.append(mat_irondark)
me_toiletbowl.update()

# ---- objects
ob_toiletbowl = bpy.data.objects.new('ToiletBowl', me_toiletbowl)

# ---- transforms, parenting, visibility, modifiers, constraints
ob_toiletbowl.location = (0.0, 0.0, 0.0)

# ---- collection membership
scene.collection.objects.link(ob_toiletbowl)

# ---- scene / render settings (as saved in the file)
scene.frame_start = 1; scene.frame_end = 250; scene.frame_set(1)
scene.render.engine = 'BLENDER_EEVEE_NEXT'
scene.render.bake_bias = 0.0
scene.render.bake_samples = 0
scene.render.compositor_device = 'GPU'
scene.eevee.use_volume_custom_range = False
scene.eevee.fast_gi_thickness_near = 0.1
scene.eevee.fast_gi_thickness_far = 0.0
scene.eevee.ray_tracing_options.screen_trace_thickness = 0.1
bpy.context.view_layer.update()

# ---- added for rendering (the .blend has no active camera and no usable light): camera, sun
cam_auto = bpy.data.cameras.new('AutoCamera')
cam_auto.lens = 50.0
cam_auto.sensor_width = 36.0
cam_auto.clip_end = 1000.0
ob_auto_camera = bpy.data.objects.new('AutoCamera', cam_auto)
scene.collection.objects.link(ob_auto_camera)
ob_auto_camera.location = (1.30494, -1.57233, 1.67156)
ob_auto_camera.rotation_euler = (1.09748, -7.21219e-08, 0.694738)
scene.camera = ob_auto_camera
light_auto_sun = bpy.data.lights.new('AutoSun', 'SUN')
light_auto_sun.energy = 3.0
light_auto_sun.angle = 0.0523599
ob_auto_sun = bpy.data.objects.new('AutoSun', light_auto_sun)
scene.collection.objects.link(ob_auto_sun)
ob_auto_sun.rotation_euler = (0.872665, 0.174533, 0.523599)
bpy.context.view_layer.update()
